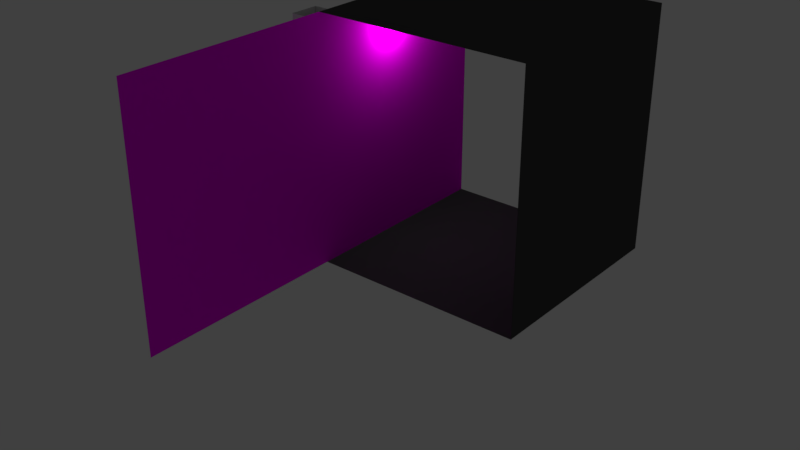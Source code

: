 # Source: wall01.blend  (saved by Blender 2.79.0; exported with 4.5.12 LTS)
import bpy
from mathutils import Matrix  # noqa: F401  (used for matrix-valued properties, if any)

bpy.ops.wm.read_factory_settings(use_empty=True)
scene = bpy.context.scene
scene.name = 'Scene'

# ---- collections
col_collection_1 = bpy.data.collections.new('Collection 1'); scene.collection.children.link(col_collection_1)

# ---- images (referenced by path relative to the original .blend; pixels are not part of the script)
import os
ASSET_DIR = os.environ.get("B2B_ASSET_DIR", "")  # directory of the original .blend (textures are referenced by path, not embedded)
HERE = os.path.dirname(os.path.abspath(__file__))  # packed textures are extracted next to this script under _unpacked/

def load_image(name, relpath, width, height, colorspace="sRGB"):
    """Load a texture the original file referenced (path relative to the .blend, or extracted next to this script)."""
    p = next((c for c in (os.path.join(HERE, relpath), os.path.join(ASSET_DIR, relpath)) if relpath and os.path.exists(c)), "")
    if p:
        img = bpy.data.images.load(p, check_existing=True)
        img.name = name
    else:  # same state as the original file: an image datablock whose file is absent (Cycles renders it pink)
        img = bpy.data.images.new(name, width, height)
        img.source = "FILE"
        img.filepath = "//" + (relpath or name)
    img.colorspace_settings.name = colorspace
    return img
img_stonewall01_jpg = load_image('stoneWall01.jpg', 'stoneWall01.jpg', 1024, 1024, 'sRGB')

# ---- materials (node trees are filled in below, after node groups)
mat_wall01 = bpy.data.materials.new('wall01')
mat_wall01.alpha_threshold = 0.0
mat_wall01.roughness = 0.5
mat_wall02 = bpy.data.materials.new('wall02')
mat_wall02.alpha_threshold = 0.0
mat_wall02.diffuse_color = (0.06372, 0.06372, 0.06372, 1.0)
mat_wall02.roughness = 0.5

# ---- material node trees
mat_wall01.use_nodes = True; mat_wall01.node_tree.nodes.clear()
_N = mat_wall01.node_tree.nodes; _L = mat_wall01.node_tree.links
n0 = _N.new('ShaderNodeOutputMaterial'); n0.name = 'Material Output'; n0.location = (300, 300)
n1 = _N.new('ShaderNodeBsdfDiffuse'); n1.name = 'Diffuse BSDF'; n1.location = (10, 300)
n2 = _N.new('ShaderNodeTexImage'); n2.name = 'Image Texture'; n2.location = (-180, 300)
n2.width = 140
n2.image = img_stonewall01_jpg
_L.new(n1.outputs[0], n0.inputs[0])
_L.new(n2.outputs[0], n1.inputs[0])
n0.is_active_output = True

# ---- world
world_world = bpy.data.worlds.new('World'); scene.world = world_world
world_world.color = (0.05088, 0.05088, 0.05088)
world_world.use_sun_shadow = False
world_world.sun_shadow_jitter_overblur = 0.0
world_world.cycles.sampling_method = 'MANUAL'

# ---- lights
light_point = bpy.data.lights.new('Point', 'POINT')
light_point.transmission_factor = 0.0
light_point.shadow_buffer_clip_start = 0.5
light_point.shadow_soft_size = 0.1
light_point.shadow_maximum_resolution = 0.006
light_point.use_absolute_resolution = True

# ---- meshes
me_cylinder = bpy.data.meshes.new('Cylinder')
me_cylinder.from_pydata([(-0.1004, 0.08963, -1.145), (-0.1004, 0.08963, 1.145), (0.08963, -0.1004, -1.145), (0.08963, -0.1004, 1.145), (-0.02075, -0.2108, -1.145), (-0.02075, -0.2108, 1.145), (-0.2108, -0.02075, -1.145), (-0.2108, -0.02075, 1.145), (-0.1004, 0.08963, -1.131), (-0.1004, 0.08963, 1.131), (0.08963, -0.1004, 1.131), (0.08963, -0.1004, -1.131), (-0.02075, -0.2108, 1.131), (-0.02075, -0.2108, -1.131), (-0.2108, -0.02075, 1.131), (-0.2108, -0.02075, -1.131)], [], [(9, 1, 3, 10), (10, 3, 5, 12), (12, 5, 7, 14), (14, 7, 1, 9), (6, 15, 8, 0), (15, 14, 9, 8), (4, 13, 15, 6), (13, 12, 14, 15), (2, 11, 13, 4), (11, 10, 12, 13), (0, 8, 11, 2), (8, 9, 10, 11)])
_uv = me_cylinder.uv_layers.new(name='UVMap')
_uv.uv.foreach_set('vector', [1.0, 0.8333, 1.0, 1.0, 0.75, 1.0, 0.75, 0.8333, 0.75, 0.8333, 0.75, 1.0, 0.5, 1.0, 0.5, 0.8333, 0.5, 0.8333, 0.5, 1.0, 0.25, 1.0, 0.25, 0.8333, 0.25, 0.8333, 0.25, 1.0, 0.0, 1.0, 0.0, 0.8333, 0.25, 0.5, 0.25, 0.6667, 0.0, 0.6667, 0.0, 0.5, 0.25, 0.6667, 0.25, 0.8333, 0.0, 0.8333, 0.0, 0.6667, 0.5, 0.5, 0.5, 0.6667, 0.25, 0.6667, 0.25, 0.5, 0.5, 0.6667, 0.5, 0.8333, 0.25, 0.8333, 0.25, 0.6667, 0.75, 0.5, 0.75, 0.6667, 0.5, 0.6667, 0.5, 0.5, 0.75, 0.6667, 0.75, 0.8333, 0.5, 0.8333, 0.5, 0.6667, 1.0, 0.5, 1.0, 0.6667, 0.75, 0.6667, 0.75, 0.5, 1.0, 0.6667, 1.0, 0.8333, 0.75, 0.8333, 0.75, 0.6667])
me_cylinder.use_remesh_preserve_volume = False
me_cylinder.use_remesh_preserve_attributes = False
me_cylinder.use_mirror_vertex_groups = False
me_cylinder.update()
me_cube_000 = bpy.data.meshes.new('Cube.000')
me_cube_000.from_pydata([(-1.0, -1.0, -1.0), (-1.0, -1.0, 1.3), (-1.0, 1.0, -1.0), (-1.0, 1.0, 1.3)], [], [(0, 1, 3, 2)])
_uv = me_cube_000.uv_layers.new(name='UVMap')
_uv.uv.foreach_set('vector', [0.0, 0.0, 0.0, 1.0, 1.0, 1.0, 1.0, 0.0])
me_cube_000.materials.append(mat_wall01)
me_cube_000.use_remesh_preserve_volume = False
me_cube_000.use_remesh_preserve_attributes = False
me_cube_000.use_mirror_vertex_groups = False
me_cube_000.update()
me_cube_003 = bpy.data.meshes.new('Cube.003')
me_cube_003.from_pydata([(-1.0, -1.0, -1.0), (-1.0, -1.0, 1.3), (-1.0, 1.0, -1.0), (-1.0, 1.0, 1.3)], [], [(0, 1, 3, 2)])
_uv = me_cube_003.uv_layers.new(name='UVMap')
_uv.uv.foreach_set('vector', [0.0, 0.0, 0.0, 1.0, 1.0, 1.0, 1.0, 0.0])
me_cube_003.materials.append(mat_wall01)
me_cube_003.use_remesh_preserve_volume = False
me_cube_003.use_remesh_preserve_attributes = False
me_cube_003.use_mirror_vertex_groups = False
me_cube_003.update()
me_cube_002 = bpy.data.meshes.new('Cube.002')
me_cube_002.from_pydata([(-1.0, -1.0, -1.0), (-1.0, -1.0, 1.3), (-1.0, 1.0, -1.0), (-1.0, 1.0, 1.3), (1.0, -1.0, -1.0), (1.0, -1.0, 1.3), (1.0, 1.0, -1.0), (1.0, 1.0, 1.3)], [], [(6, 7, 5, 4), (2, 6, 4, 0), (7, 3, 1, 5)])
me_cube_002.polygons.foreach_set('material_index', [1, 1, 1])
me_cube_002.materials.append(mat_wall01)
me_cube_002.materials.append(mat_wall02)
me_cube_002.use_remesh_preserve_volume = False
me_cube_002.use_remesh_preserve_attributes = False
me_cube_002.use_mirror_vertex_groups = False
me_cube_002.update()
me_cube_001 = bpy.data.meshes.new('Cube.001')
me_cube_001.from_pydata([], [], [])
me_cube_001.materials.append(mat_wall01)
me_cube_001.materials.append(mat_wall02)
me_cube_001.use_remesh_preserve_volume = False
me_cube_001.use_remesh_preserve_attributes = False
me_cube_001.use_mirror_vertex_groups = False
me_cube_001.update()

# ---- objects
ob_cylinder = bpy.data.objects.new('Cylinder', me_cylinder)
ob_wall01_001 = bpy.data.objects.new('wall01.001', me_cube_000)
ob_point = bpy.data.objects.new('Point', light_point)
ob_wall01 = bpy.data.objects.new('wall01', me_cube_003)
ob_cube_001 = bpy.data.objects.new('Cube.001', me_cube_002)
ob_cube = bpy.data.objects.new('Cube', me_cube_001)

# ---- transforms, parenting, visibility, modifiers, constraints
ob_cylinder.location = (-1.0, -1.0, 1.143)
ob_cylinder.rotation_euler = (0.0, -0.0, -0.7854)
ob_cylinder.lineart.crease_threshold = 0.0
ob_wall01_001.location = (0.0, -2.0, 1.0)
ob_wall01_001.lineart.crease_threshold = 0.0
ob_point.location = (-0.8326, -0.1078, 2.042)
ob_point.lineart.crease_threshold = 0.0
ob_wall01.location = (0.0, 0.0, 1.0)
ob_wall01.lineart.crease_threshold = 0.0
ob_cube_001.location = (0.0, 0.0, 1.0)
ob_cube_001.hide_viewport = True
ob_cube_001.lineart.crease_threshold = 0.0
ob_cube.location = (0.0, 0.0, 1.0)
ob_cube.hide_viewport = True
ob_cube.lineart.crease_threshold = 0.0

# ---- collection membership
col_collection_1.objects.link(ob_cylinder)
col_collection_1.objects.link(ob_wall01_001)
col_collection_1.objects.link(ob_point)
col_collection_1.objects.link(ob_wall01)
col_collection_1.objects.link(ob_cube_001)
col_collection_1.objects.link(ob_cube)

# ---- scene / render settings (as saved in the file)
scene.frame_start = 1; scene.frame_end = 250; scene.frame_set(28)
scene.render.engine = 'CYCLES'
scene.render.resolution_percentage = 50
scene.render.dither_intensity = 0.0
scene.cycles.use_denoising = False
scene.cycles.samples = 128
scene.cycles.sampling_pattern = 'TABULATED_SOBOL'
scene.cycles.use_adaptive_sampling = False
scene.cycles.use_light_tree = False
scene.cycles.blur_glossy = 0.0
scene.cycles.sample_clamp_indirect = 0.0
scene.view_settings.view_transform = 'Standard'
bpy.context.view_layer.update()

# ---- added for rendering (the .blend has no active camera): camera
cam_auto = bpy.data.cameras.new('AutoCamera')
cam_auto.lens = 50.0
cam_auto.sensor_width = 36.0
cam_auto.clip_end = 1000.0
ob_auto_camera = bpy.data.objects.new('AutoCamera', cam_auto)
scene.collection.objects.link(ob_auto_camera)
ob_auto_camera.location = (5.0988, -7.29739, 4.84826)
ob_auto_camera.rotation_euler = (1.09748, -7.21219e-08, 0.694738)
scene.camera = ob_auto_camera
bpy.context.view_layer.update()
